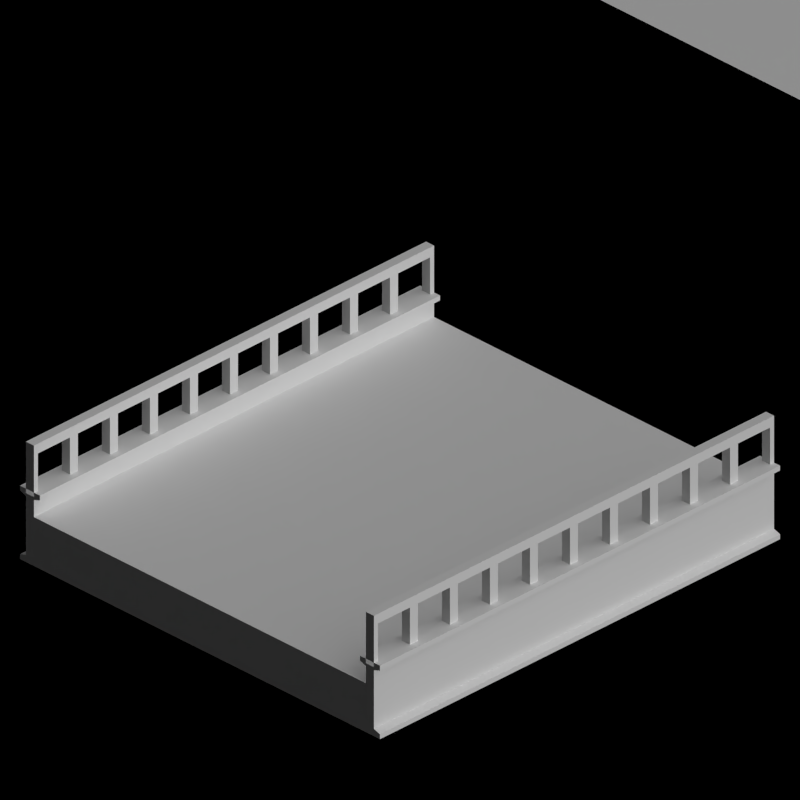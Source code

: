 # Source: aqueduct.blend  (saved by Blender 2.63.0; exported with 4.5.12 LTS)
import bpy
from mathutils import Matrix  # noqa: F401  (used for matrix-valued properties, if any)

bpy.ops.wm.read_factory_settings(use_empty=True)
scene = bpy.context.scene
scene.name = 'Scene'

# ---- collections
col_collection_1 = bpy.data.collections.new('Collection 1'); scene.collection.children.link(col_collection_1)
col_collection_2 = bpy.data.collections.new('Collection 2'); scene.collection.children.link(col_collection_2)

# ---- materials (node trees are filled in below, after node groups)
mat_rail_steelshiny = bpy.data.materials.new('Rail_SteelShiny')
mat_bridge_recolourbrown = bpy.data.materials.new('Bridge_RecolourBrown')
mat_water_normal = bpy.data.materials.new('Water_Normal')
mat_special_shadowonlybackground = bpy.data.materials.new('Special_ShadowOnlyBackground')
mat_special_background = bpy.data.materials.new('Special_Background')

# ---- material node trees

# ---- world
world_world = bpy.data.worlds.new('World'); scene.world = world_world
world_world.color = (0.0, 0.0, 0.0)
world_world.use_sun_shadow = False
world_world.sun_shadow_jitter_overblur = 0.0
world_world.cycles.sampling_method = 'MANUAL'
world_world.cycles.sample_map_resolution = 256
world_world.light_settings.ao_factor = 0.5

# ---- cameras
cam_camera = bpy.data.cameras.new('Camera')
cam_camera.type = 'ORTHO'
cam_camera.clip_end = 100.0
cam_camera.lens = 35.0
cam_camera.sensor_width = 32.0
cam_camera.sensor_height = 18.0
cam_camera.ortho_scale = 2.828
cam_camera.dof.focus_distance = 0.0
cam_camera.dof.aperture_fstop = 128.0

# ---- lights
light_lamp = bpy.data.lights.new('Lamp', 'SUN')
light_lamp.transmission_factor = 0.0
light_lamp.cutoff_distance = 30.0
light_lamp.use_shadow = False
light_lamp.angle = 1.571
light_lamp.energy = 1.0
light_lamp.shadow_buffer_clip_start = 1.001
light_lamp.shadow_soft_size = 1.0
light_lamp.shadow_cascade_max_distance = 1000.0
light_lamp.cycles.use_multiple_importance_sampling = False
light_lamp_001 = bpy.data.lights.new('Lamp.001', 'SUN')
light_lamp_001.transmission_factor = 0.0
light_lamp_001.cutoff_distance = 30.0
light_lamp_001.angle = 1.571
light_lamp_001.energy = 1.0
light_lamp_001.shadow_buffer_clip_start = 1.001
light_lamp_001.shadow_soft_size = 1.0
light_lamp_001.shadow_cascade_max_distance = 1000.0
light_lamp_001.cycles.use_multiple_importance_sampling = False

# ---- meshes
me_cube_006 = bpy.data.meshes.new('Cube.006')
me_cube_006.from_pydata([(0.0, -0.02, 0.49), (0.0, 0.02, 0.49), (0.02, 0.02, 0.49), (0.02, -0.02, 0.49), (0.0, -0.02, 0.66), (0.0, 0.02, 0.66), (0.02, 0.02, 0.66), (0.02, -0.02, 0.66), (0.0, -0.02, 0.7), (0.0, 0.02, 0.7), (0.02, 0.02, 0.7), (0.02, -0.02, 0.7), (0.18, 0.02, 0.66), (0.18, -0.02, 0.66), (0.18, 0.02, 0.7), (0.18, -0.02, 0.7), (0.2, -0.02, 0.49), (0.2, 0.02, 0.49), (0.18, 0.02, 0.49), (0.18, -0.02, 0.49), (0.2, -0.02, 0.66), (0.2, 0.02, 0.66), (0.2, -0.02, 0.7), (0.2, 0.02, 0.7)], [], [(4, 5, 1, 0), (5, 6, 2, 1), (6, 7, 3, 2), (7, 4, 0, 3), (0, 1, 2, 3), (9, 10, 6, 5), (11, 10, 9, 8), (11, 8, 4, 7), (13, 15, 11, 7), (8, 9, 5, 4), (14, 15, 13, 12), (14, 12, 6, 10), (10, 11, 15, 14), (12, 13, 7, 6), (20, 21, 17, 16), (16, 17, 18, 19), (22, 23, 21, 20), (21, 12, 18, 17), (12, 13, 19, 18), (13, 20, 16, 19), (23, 14, 12, 21), (15, 14, 23, 22), (15, 22, 20, 13)])
me_cube_006.materials.append(mat_rail_steelshiny)
me_cube_006.use_remesh_preserve_volume = False
me_cube_006.use_remesh_preserve_attributes = False
me_cube_006.use_mirror_vertex_groups = False
me_cube_006.update()
me_cube_005 = bpy.data.meshes.new('Cube.005')
me_cube_005.from_pydata([(-0.1, 0.6, 1.192e-07), (-0.1, 0.8, 1.192e-07), (-0.1, 0.8, 0.3083), (-0.1, 0.6, 0.3083), (0.1, 0.6, 0.3083), (0.1, 0.8, 0.3083), (0.1, 0.8, 1.192e-07), (0.1, 0.6, 1.192e-07), (-0.1, -0.8, 1.192e-07), (-0.1, -0.6, 1.192e-07), (-0.1, -0.6, 0.3083), (-0.1, -0.8, 0.3083), (0.1, -0.8, 0.3083), (0.1, -0.6, 1.192e-07), (0.1, -0.8, 1.192e-07), (0.1, -0.6, 0.3083)], [], [(4, 5, 2, 3), (5, 6, 1, 2), (6, 7, 0, 1), (7, 4, 3, 0), (3, 2, 1, 0), (7, 6, 5, 4), (14, 12, 11, 8), (11, 10, 9, 8), (15, 12, 11, 10), (15, 10, 9, 13), (13, 14, 12, 15)])
me_cube_005.materials.append(mat_bridge_recolourbrown)
me_cube_005.use_remesh_preserve_volume = False
me_cube_005.use_remesh_preserve_attributes = False
me_cube_005.use_mirror_vertex_groups = False
me_cube_005.update()
me_cube_004 = bpy.data.meshes.new('Cube.004')
me_cube_004.from_pydata([(1.0, 0.8, 0.4083), (-1.0, 0.8, 0.5083), (-1.0, 0.9, 0.5083), (1.0, 0.9, 0.5083), (1.0, 0.8, 0.5083), (-1.0, -0.8, 0.4083), (1.0, -0.8, 0.4083), (-1.0, -0.9, 0.5083), (-1.0, -0.8, 0.5083), (1.0, -0.8, 0.5083), (1.0, -0.9, 0.5083), (-1.0, -0.9, 0.2083), (-1.0, -0.8, 0.2083), (1.0, -0.8, 0.2083), (1.0, -0.9, 0.2083), (-1.0, 0.8, 0.4083), (-1.0, 0.8, 0.2083), (1.0, 0.8, 0.2083), (-1.0, 0.9, 0.2083), (1.0, 0.9, 0.2083), (1.0, 0.8, 0.4883), (-1.0, 0.9, 0.4883), (1.0, 0.9, 0.4883), (-1.0, 0.8, 0.4883), (-1.0, -0.83, 0.5083), (-1.0, 0.9, 0.2283), (1.0, 0.9, 0.2283), (-1.0, 0.8, 0.2383), (-1.0, -0.8, 0.2383), (1.0, -0.8, 0.2383), (-1.0, -0.9, 0.2283), (1.0, -0.9, 0.2283), (1.0, 0.8, 0.2383), (-1.0, 0.87, 0.5083), (1.0, 0.87, 0.2083), (1.0, 0.83, 0.2383), (-1.0, 0.83, 0.2383), (1.0, 0.83, 0.2083), (-1.0, 0.83, 0.2083), (1.0, -0.83, 0.5083), (1.0, -0.87, 0.4783), (1.0, -0.9, 0.4883), (1.0, -0.8, 0.4883), (-1.0, -0.9, 0.4883), (-1.0, -0.8, 0.4883), (-1.0, -0.87, 0.2083), (1.0, -0.87, 0.2083), (1.0, -0.87, 0.2383), (1.0, -0.83, 0.2083), (-1.0, -0.83, 0.2383), (1.0, 0.83, 0.4083), (-1.0, -0.87, 0.5083), (-1.0, -0.87, 0.4083), (1.0, -0.87, 0.5083), (-1.0, -0.83, 0.4783), (1.0, -0.83, 0.2383), (-1.0, -0.83, 0.2083), (-1.0, 0.87, 0.2083), (1.0, 0.87, 0.5083), (1.0, 0.83, 0.4783), (-1.0, 0.83, 0.5083), (1.0, 0.83, 0.5083), (-1.0, 0.83, 0.4083), (-1.0, 0.83, 0.4783), (-1.0, 0.87, 0.4083), (1.0, 0.87, 0.4083), (-1.0, 0.87, 0.4783), (1.0, 0.87, 0.4783), (-1.0, 0.87, 0.2383), (1.0, 0.87, 0.2383), (1.0, -0.87, 0.4083), (-1.0, -0.87, 0.2383), (-1.0, -0.87, 0.4783), (-1.0, -0.83, 0.4083), (1.0, -0.83, 0.4083), (1.0, -0.83, 0.4783)], [], [(58, 3, 2, 33), (39, 9, 8, 24), (56, 12, 13, 48), (27, 16, 12, 28), (13, 12, 16, 17), (36, 38, 16, 27), (34, 57, 18, 19), (32, 0, 6, 29), (0, 15, 5, 6), (4, 1, 23, 20), (2, 3, 22, 21), (61, 4, 20, 59), (15, 27, 28, 5), (48, 13, 29, 55), (11, 14, 31, 30), (17, 32, 29, 13), (19, 18, 25, 26), (37, 35, 32, 17), (62, 36, 27, 15), (45, 56, 48, 46), (10, 53, 51, 7), (11, 45, 46, 14), (53, 10, 41, 40), (10, 7, 43, 41), (24, 8, 44, 54), (14, 46, 47, 31), (8, 9, 42, 44), (12, 56, 49, 28), (53, 39, 24, 51), (46, 48, 55, 47), (4, 61, 60, 1), (17, 16, 38, 37), (37, 38, 57, 34), (61, 58, 33, 60), (66, 67, 65, 64), (69, 68, 64, 65), (68, 69, 26, 25), (67, 66, 21, 22), (6, 5, 73, 74), (15, 0, 50, 62), (75, 54, 44, 42), (55, 29, 6, 74), (35, 50, 0, 32), (33, 2, 21, 66), (45, 11, 30, 71), (7, 51, 72, 43), (39, 53, 40, 75), (75, 40, 70, 74), (49, 71, 52, 73), (56, 45, 71, 49), (34, 69, 35, 37), (68, 57, 38, 36), (64, 68, 36, 62), (67, 59, 50, 65), (47, 55, 74, 70), (72, 54, 73, 52), (1, 60, 63, 23), (9, 39, 75, 42), (51, 24, 54, 72), (28, 49, 73, 5), (58, 61, 59, 67), (63, 66, 64, 62), (69, 65, 50, 35), (60, 33, 66, 63), (25, 18, 57, 68), (63, 59, 20, 23), (59, 63, 62, 50), (3, 58, 67, 22), (19, 26, 69, 34), (40, 72, 52, 70), (71, 47, 70, 52), (72, 40, 41, 43), (47, 71, 30, 31), (54, 75, 74, 73)])
me_cube_004.polygons.foreach_set('material_index', [0, 0, 0, 0, 0, 0, 0, 1, 1, 0, 0, 0, 1, 0, 0, 0, 0, 0, 1, 0, 0, 0, 0, 0, 0, 0, 0, 0, 0, 0, 0, 0, 0, 0, 0, 0, 0, 0, 1, 1, 0, 1, 1, 0, 0, 0, 0, 0, 0, 0, 0, 0, 0, 0, 0, 0, 0, 0, 0, 1, 0, 0, 0, 0, 0, 0, 0, 0, 0, 0, 0, 0, 0, 0])
me_cube_004.materials.append(mat_bridge_recolourbrown)
me_cube_004.materials.append(mat_water_normal)
me_cube_004.use_remesh_preserve_volume = False
me_cube_004.use_remesh_preserve_attributes = False
me_cube_004.use_mirror_vertex_groups = False
me_cube_004.update()
me_cube = bpy.data.meshes.new('Cube')
me_cube.from_pydata([(-0.1, 0.6, 0.3083), (-0.1, 0.8, 0.3083), (-0.1, 0.8, 1.192e-07), (-0.1, 0.6, 1.192e-07), (0.1, 0.6, 0.3083), (0.1, 0.8, 0.3083), (0.1, 0.8, 1.192e-07), (0.1, 0.6, 1.192e-07), (0.7, 0.6, 1.192e-07), (0.7, 0.8, 1.192e-07), (0.7, 0.8, 0.3083), (0.7, 0.6, 0.3083), (0.9, 0.6, 0.3083), (0.9, 0.8, 0.3083), (0.9, 0.8, 1.192e-07), (0.9, 0.6, 1.192e-07), (-0.1, -0.8, 0.3083), (-0.1, -0.6, 0.3083), (-0.1, -0.6, 1.192e-07), (-0.1, -0.8, 1.192e-07), (0.1, -0.8, 0.3083), (0.1, -0.6, 0.3083), (0.1, -0.6, 1.192e-07), (0.1, -0.8, 1.192e-07), (0.7, -0.8, 1.192e-07), (0.7, -0.6, 1.192e-07), (0.7, -0.6, 0.3083), (0.7, -0.8, 0.3083), (0.9, -0.8, 0.3083), (0.9, -0.6, 1.192e-07), (0.9, -0.8, 1.192e-07)], [], [(4, 5, 1, 0), (5, 6, 2, 1), (6, 7, 3, 2), (7, 4, 0, 3), (0, 1, 2, 3), (7, 6, 5, 4), (12, 13, 10, 11), (13, 14, 9, 10), (14, 15, 8, 9), (15, 12, 11, 8), (11, 10, 9, 8), (15, 14, 13, 12), (20, 21, 17, 16), (21, 22, 18, 17), (22, 23, 19, 18), (23, 20, 16, 19), (16, 17, 18, 19), (23, 22, 21, 20), (29, 30, 24, 25), (30, 28, 27, 24), (27, 26, 25, 24)])
me_cube.materials.append(mat_bridge_recolourbrown)
me_cube.use_remesh_preserve_volume = False
me_cube.use_remesh_preserve_attributes = False
me_cube.use_mirror_vertex_groups = False
me_cube.update()
me_plane_003 = bpy.data.meshes.new('Plane.003')
me_plane_003.from_pydata([(1.0, -1.0, 0.0), (-1.0, -1.0, 0.5), (1.0, 1.0, 0.0), (-1.0, 1.0, 0.5), (1.0, 2.0, 0.0), (-1.0, 2.0, 0.5), (1.0, -2.0, 0.0), (-1.0, -2.0, 0.5), (-2.0, -1.0, 0.5), (-2.0, 1.0, 0.5), (-2.0, 2.0, 0.5), (-2.0, -2.0, 0.5), (2.0, -1.0, 0.0), (2.0, 1.0, 0.0), (2.0, 2.0, 0.0), (2.0, -2.0, 0.0)], [], [(2, 3, 1, 0), (4, 5, 3, 2), (0, 1, 7, 6), (9, 8, 1, 3), (8, 11, 7, 1), (10, 9, 3, 5), (13, 14, 4, 2), (12, 13, 2, 0), (15, 12, 0, 6)])
me_plane_003.polygons.foreach_set('material_index', [0, 1, 1, 1, 1, 1, 1, 1, 1])
me_plane_003.materials.append(mat_special_shadowonlybackground)
me_plane_003.materials.append(mat_special_background)
me_plane_003.use_remesh_preserve_volume = False
me_plane_003.use_remesh_preserve_attributes = False
me_plane_003.use_mirror_vertex_groups = False
me_plane_003.update()
me_cube_002 = bpy.data.meshes.new('Cube.002')
me_cube_002.from_pydata([(1.0, 0.8, 0.4083), (-1.0, 0.8, 0.5083), (-1.0, 0.9, 0.5083), (1.0, 0.9, 0.5083), (1.0, 0.8, 0.5083), (-1.0, -0.8, 0.4083), (1.0, -0.8, 0.4083), (-1.0, -0.9, 0.5083), (-1.0, -0.8, 0.5083), (1.0, -0.8, 0.5083), (1.0, -0.9, 0.5083), (-1.0, -0.9, 0.2083), (-1.0, -0.8, 0.2083), (1.0, -0.8, 0.2083), (1.0, -0.9, 0.2083), (-1.0, 0.8, 0.4083), (-1.0, 0.8, 0.2083), (1.0, 0.8, 0.2083), (-1.0, 0.9, 0.2083), (1.0, 0.9, 0.2083), (1.0, 0.8, 0.4883), (-1.0, 0.9, 0.4883), (1.0, 0.9, 0.4883), (-1.0, 0.8, 0.4883), (-1.0, -0.83, 0.5083), (-1.0, 0.9, 0.2283), (1.0, 0.9, 0.2283), (-1.0, 0.8, 0.2383), (-1.0, -0.8, 0.2383), (1.0, -0.8, 0.2383), (-1.0, -0.9, 0.2283), (1.0, -0.9, 0.2283), (1.0, 0.8, 0.2383), (-1.0, 0.87, 0.5083), (1.0, 0.87, 0.2083), (1.0, 0.83, 0.2383), (-1.0, 0.83, 0.2383), (1.0, 0.83, 0.2083), (-1.0, 0.83, 0.2083), (1.0, -0.83, 0.5083), (1.0, -0.87, 0.4783), (1.0, -0.9, 0.4883), (1.0, -0.8, 0.4883), (-1.0, -0.9, 0.4883), (-1.0, -0.8, 0.4883), (-1.0, -0.87, 0.2083), (1.0, -0.87, 0.2083), (1.0, -0.87, 0.2383), (1.0, -0.83, 0.2083), (-1.0, -0.83, 0.2383), (1.0, 0.83, 0.4083), (-1.0, -0.87, 0.5083), (-1.0, -0.87, 0.4083), (1.0, -0.87, 0.5083), (-1.0, -0.83, 0.4783), (1.0, -0.83, 0.2383), (-1.0, -0.83, 0.2083), (-1.0, 0.87, 0.2083), (1.0, 0.87, 0.5083), (1.0, 0.83, 0.4783), (-1.0, 0.83, 0.5083), (1.0, 0.83, 0.5083), (-1.0, 0.83, 0.4083), (-1.0, 0.83, 0.4783), (-1.0, 0.87, 0.4083), (1.0, 0.87, 0.4083), (-1.0, 0.87, 0.4783), (1.0, 0.87, 0.4783), (-1.0, 0.87, 0.2383), (1.0, 0.87, 0.2383), (1.0, -0.87, 0.4083), (-1.0, -0.87, 0.2383), (-1.0, -0.87, 0.4783), (-1.0, -0.83, 0.4083), (1.0, -0.83, 0.4083), (1.0, -0.83, 0.4783)], [], [(58, 3, 2, 33), (39, 9, 8, 24), (56, 12, 13, 48), (27, 16, 12, 28), (13, 12, 16, 17), (36, 38, 16, 27), (34, 57, 18, 19), (32, 0, 6, 29), (0, 15, 5, 6), (4, 1, 23, 20), (2, 3, 22, 21), (61, 4, 20, 59), (15, 27, 28, 5), (48, 13, 29, 55), (11, 14, 31, 30), (17, 32, 29, 13), (19, 18, 25, 26), (37, 35, 32, 17), (62, 36, 27, 15), (45, 56, 48, 46), (10, 53, 51, 7), (11, 45, 46, 14), (53, 10, 41, 40), (10, 7, 43, 41), (24, 8, 44, 54), (14, 46, 47, 31), (8, 9, 42, 44), (12, 56, 49, 28), (53, 39, 24, 51), (46, 48, 55, 47), (4, 61, 60, 1), (17, 16, 38, 37), (37, 38, 57, 34), (61, 58, 33, 60), (66, 67, 65, 64), (69, 68, 64, 65), (68, 69, 26, 25), (67, 66, 21, 22), (6, 5, 73, 74), (15, 0, 50, 62), (75, 54, 44, 42), (55, 29, 6, 74), (35, 50, 0, 32), (33, 2, 21, 66), (45, 11, 30, 71), (7, 51, 72, 43), (39, 53, 40, 75), (75, 40, 70, 74), (49, 71, 52, 73), (56, 45, 71, 49), (34, 69, 35, 37), (68, 57, 38, 36), (64, 68, 36, 62), (67, 59, 50, 65), (47, 55, 74, 70), (72, 54, 73, 52), (1, 60, 63, 23), (9, 39, 75, 42), (51, 24, 54, 72), (28, 49, 73, 5), (58, 61, 59, 67), (63, 66, 64, 62), (69, 65, 50, 35), (60, 33, 66, 63), (25, 18, 57, 68), (63, 59, 20, 23), (59, 63, 62, 50), (3, 58, 67, 22), (19, 26, 69, 34), (40, 72, 52, 70), (71, 47, 70, 52), (72, 40, 41, 43), (47, 71, 30, 31), (54, 75, 74, 73)])
me_cube_002.polygons.foreach_set('material_index', [0, 0, 0, 0, 0, 0, 0, 0, 1, 0, 0, 0, 0, 0, 0, 0, 0, 0, 0, 0, 0, 0, 0, 0, 0, 0, 0, 0, 0, 0, 0, 0, 0, 0, 0, 0, 0, 0, 1, 1, 0, 0, 0, 0, 0, 0, 0, 0, 0, 0, 0, 0, 0, 0, 0, 0, 0, 0, 0, 0, 0, 0, 0, 0, 0, 0, 0, 0, 0, 0, 0, 0, 0, 0])
me_cube_002.materials.append(mat_bridge_recolourbrown)
me_cube_002.materials.append(mat_water_normal)
me_cube_002.use_remesh_preserve_volume = False
me_cube_002.use_remesh_preserve_attributes = False
me_cube_002.use_mirror_vertex_groups = False
me_cube_002.update()

# ---- objects
ob_rotationcontrol = bpy.data.objects.new('RotationControl', None)
ob_cameratarget = bpy.data.objects.new('CameraTarget', None)
ob_camera = bpy.data.objects.new('Camera', cam_camera)
ob_lamp = bpy.data.objects.new('Lamp', light_lamp)
ob_cube_006 = bpy.data.objects.new('Cube.006', me_cube_006)
ob_cube_005 = bpy.data.objects.new('Cube.005', me_cube_006)
ob_cube_004 = bpy.data.objects.new('Cube.004', me_cube_006)
ob_cube_003 = bpy.data.objects.new('Cube.003', me_cube_006)
ob_cube_002 = bpy.data.objects.new('Cube.002', me_cube_005)
ob_cube_001 = bpy.data.objects.new('Cube.001', me_cube_004)
ob_cube = bpy.data.objects.new('Cube', me_cube)
ob_plane = bpy.data.objects.new('Plane', me_plane_003)
ob_lamp_001 = bpy.data.objects.new('Lamp.001', light_lamp_001)
ob_cube_008 = bpy.data.objects.new('Cube.008', me_cube_002)

# ---- transforms, parenting, visibility, modifiers, constraints
ob_rotationcontrol.location = (-5.0, 0.0, 0.0)
ob_rotationcontrol.rotation_euler = (0.0, 0.0, 9.425)
ob_rotationcontrol.empty_image_offset = (0.0, 0.0)
ob_rotationcontrol.lineart.crease_threshold = 0.0
ob_cameratarget.parent = ob_rotationcontrol
ob_cameratarget.location = (0.0, 0.0, 0.817)
ob_cameratarget.empty_image_offset = (0.0, 0.0)
ob_cameratarget.lineart.crease_threshold = 0.0
ob_camera.parent = ob_cameratarget
ob_camera.location = (1.0, 1.0, 0.817)
ob_camera.rotation_euler = (1.109, 0.01082, 0.8149)
ob_camera.lock_rotations_4d = False
ob_camera.empty_display_type = 'ARROWS'
ob_camera.color = (0.0, 0.0, 0.0, 0.0)
ob_camera.display_type = 'WIRE'
ob_camera.lineart.crease_threshold = 0.0
_c = ob_camera.constraints.new('TRACK_TO'); _c.name = 'TrackTo'
_c.target = ob_cameratarget
ob_lamp.parent = ob_rotationcontrol
ob_lamp.location = (-1.0, 2.0, 0.8)
ob_lamp.lock_rotations_4d = False
ob_lamp.empty_display_type = 'ARROWS'
ob_lamp.color = (0.0, 0.0, 0.0, 0.0)
ob_lamp.lineart.crease_threshold = 0.0
_c = ob_lamp.constraints.new('TRACK_TO'); _c.name = 'TrackTo'
_c.target = ob_rotationcontrol
ob_cube_006.location = (-6.0, 0.85, 0.0)
ob_cube_006.lineart.crease_threshold = 0.0
_m = ob_cube_006.modifiers.new('Array', 'ARRAY')
_m.count = 10
_m.constant_offset_displace = (0.0, 0.0, 0.0)
ob_cube_005.location = (-6.0, -0.85, 0.0)
ob_cube_005.lineart.crease_threshold = 0.0
_m = ob_cube_005.modifiers.new('Array', 'ARRAY')
_m.count = 10
_m.constant_offset_displace = (0.0, 0.0, 0.0)
ob_cube_004.location = (-1.0, -0.85, 0.0)
ob_cube_004.lineart.crease_threshold = 0.0
_m = ob_cube_004.modifiers.new('Array', 'ARRAY')
_m.count = 10
_m.constant_offset_displace = (0.0, 0.0, 0.0)
ob_cube_003.location = (-1.0, 0.85, 0.0)
ob_cube_003.lineart.crease_threshold = 0.0
_m = ob_cube_003.modifiers.new('Array', 'ARRAY')
_m.count = 10
_m.constant_offset_displace = (0.0, 0.0, 0.0)
ob_cube_002.location = (-10.0, 0.0, 0.0)
ob_cube_002.lineart.crease_threshold = 0.0
ob_cube_001.location = (-5.0, 0.0, 0.0)
ob_cube_001.lineart.crease_threshold = 0.0
ob_cube.location = (0.0, 0.0, 0.0)
ob_cube.lineart.crease_threshold = 0.0
ob_plane.location = (0.0, 0.0, 0.0)
ob_plane.scale = (1.0, 1.0, 0.8166)
ob_plane.lineart.crease_threshold = 0.0
ob_lamp_001.parent = ob_rotationcontrol
ob_lamp_001.location = (-1.0, 2.0, 2.0)
ob_lamp_001.lock_rotations_4d = False
ob_lamp_001.empty_display_type = 'ARROWS'
ob_lamp_001.color = (0.0, 0.0, 0.0, 0.0)
ob_lamp_001.lineart.crease_threshold = 0.0
_c = ob_lamp_001.constraints.new('TRACK_TO'); _c.name = 'TrackTo'
_c.target = ob_rotationcontrol
ob_cube_008.location = (0.0, 0.0, 0.0)
ob_cube_008.lineart.crease_threshold = 0.0

# ---- collection membership
col_collection_1.objects.link(ob_rotationcontrol)
col_collection_1.objects.link(ob_cameratarget)
col_collection_1.objects.link(ob_camera)
col_collection_1.objects.link(ob_lamp)
col_collection_2.objects.link(ob_cube_006)
col_collection_2.objects.link(ob_cube_005)
col_collection_2.objects.link(ob_cube_004)
col_collection_2.objects.link(ob_cube_003)
col_collection_2.objects.link(ob_cube_002)
col_collection_2.objects.link(ob_cube_001)
col_collection_2.objects.link(ob_cube)
col_collection_2.objects.link(ob_plane)
col_collection_2.objects.link(ob_lamp_001)
col_collection_2.objects.link(ob_cube_008)

# ---- scene / render settings (as saved in the file)
scene.camera = ob_camera
scene.frame_start = 1; scene.frame_end = 12; scene.frame_set(7)
scene.render.engine = 'BLENDER_EEVEE_NEXT'
scene.render.image_settings.compression = 90
scene.render.resolution_x = 256
scene.render.resolution_y = 256
scene.render.dither_intensity = 0.0
scene.render.bake_margin = 2
scene.render.bake_bias = 0.0
scene.cycles.use_denoising = False
scene.cycles.samples = 10
scene.cycles.sampling_pattern = 'TABULATED_SOBOL'
scene.cycles.light_sampling_threshold = 0.0
scene.cycles.use_adaptive_sampling = False
scene.cycles.use_light_tree = False
scene.cycles.blur_glossy = 0.0
scene.cycles.volume_bounces = 1
scene.cycles.pixel_filter_type = 'GAUSSIAN'
scene.cycles.sample_clamp_indirect = 0.0
scene.view_settings.view_transform = 'Standard'
bpy.context.view_layer.update()
